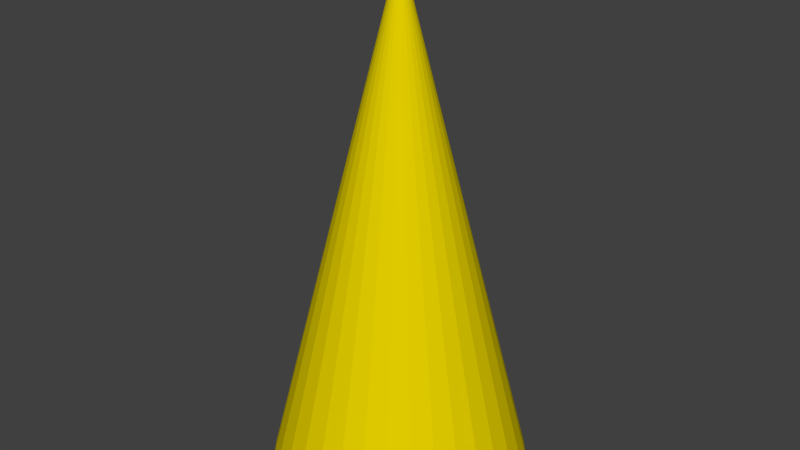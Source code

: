 # Source: Bullet.blend  (saved by Blender 2.69.0; exported with 4.5.12 LTS)
import bpy
from mathutils import Matrix  # noqa: F401  (used for matrix-valued properties, if any)

bpy.ops.wm.read_factory_settings(use_empty=True)
scene = bpy.context.scene
scene.name = 'Scene'

# ---- collections
col_collection_1 = bpy.data.collections.new('Collection 1'); scene.collection.children.link(col_collection_1)

# ---- materials (node trees are filled in below, after node groups)
mat_material = bpy.data.materials.new('Material')
mat_material.alpha_threshold = 0.0
mat_material.use_transparent_shadow = False
mat_material.diffuse_color = (0.8, 0.6396, 0.0, 1.0)
mat_material.specular_color = (1.0, 0.9188, 0.02348)
mat_material.roughness = 0.5
mat_material.line_color = (0.0, 0.0, 0.0, 1.0)

# ---- material node trees

# ---- world
world_world = bpy.data.worlds.new('World'); scene.world = world_world
world_world.color = (0.05088, 0.05088, 0.05088)
world_world.use_sun_shadow = False
world_world.sun_shadow_jitter_overblur = 0.0
world_world.cycles.sampling_method = 'MANUAL'
world_world.cycles.sample_map_resolution = 256

# ---- meshes
me_cone = bpy.data.meshes.new('Cone')
me_cone.from_pydata([(0.0, 0.1, -0.25), (0.0, 0.0, 0.25), (0.01951, 0.09808, -0.25), (0.03827, 0.09239, -0.25), (0.05556, 0.08315, -0.25), (0.07071, 0.07071, -0.25), (0.08315, 0.05556, -0.25), (0.09239, 0.03827, -0.25), (0.09808, 0.01951, -0.25), (0.1, 7.55e-09, -0.25), (0.09808, -0.01951, -0.25), (0.09239, -0.03827, -0.25), (0.08315, -0.05556, -0.25), (0.07071, -0.07071, -0.25), (0.05556, -0.08315, -0.25), (0.03827, -0.09239, -0.25), (0.01951, -0.09808, -0.25), (-3.258e-08, -0.1, -0.25), (-0.01951, -0.09808, -0.25), (-0.03827, -0.09239, -0.25), (-0.05556, -0.08315, -0.25), (-0.07071, -0.07071, -0.25), (-0.08315, -0.05556, -0.25), (-0.09239, -0.03827, -0.25), (-0.09808, -0.01951, -0.25), (-0.1, 9.656e-08, -0.25), (-0.09808, 0.01951, -0.25), (-0.09239, 0.03827, -0.25), (-0.08315, 0.05556, -0.25), (-0.07071, 0.07071, -0.25), (-0.05556, 0.08315, -0.25), (-0.03827, 0.09239, -0.25), (-0.01951, 0.09808, -0.25)], [], [(31, 1, 32), (0, 1, 2), (30, 1, 31), (29, 1, 30), (28, 1, 29), (27, 1, 28), (26, 1, 27), (25, 1, 26), (24, 1, 25), (23, 1, 24), (22, 1, 23), (21, 1, 22), (20, 1, 21), (19, 1, 20), (18, 1, 19), (17, 1, 18), (16, 1, 17), (15, 1, 16), (14, 1, 15), (13, 1, 14), (12, 1, 13), (11, 1, 12), (10, 1, 11), (9, 1, 10), (8, 1, 9), (7, 1, 8), (6, 1, 7), (5, 1, 6), (4, 1, 5), (3, 1, 4), (32, 1, 0), (2, 1, 3), (0, 2, 3, 4, 5, 6, 7, 8, 9, 10, 11, 12, 13, 14, 15, 16, 17, 18, 19, 20, 21, 22, 23, 24, 25, 26, 27, 28, 29, 30, 31, 32)])
me_cone.materials.append(mat_material)
me_cone.use_remesh_preserve_volume = False
me_cone.use_remesh_preserve_attributes = False
me_cone.use_mirror_vertex_groups = False
me_cone.update()

# ---- objects
ob_cone = bpy.data.objects.new('Cone', me_cone)

# ---- transforms, parenting, visibility, modifiers, constraints
ob_cone.location = (0.0, 0.0, 0.0)
ob_cone.scale = (2.5, 2.5, 2.0)
ob_cone.lineart.crease_threshold = 0.0

# ---- collection membership
col_collection_1.objects.link(ob_cone)

# ---- scene / render settings (as saved in the file)
scene.frame_start = 1; scene.frame_end = 250; scene.frame_set(111)
scene.render.engine = 'BLENDER_EEVEE_NEXT'
scene.render.image_settings.compression = 90
scene.render.resolution_percentage = 50
scene.render.dither_intensity = 0.0
scene.cycles.use_denoising = False
scene.cycles.samples = 10
scene.cycles.sampling_pattern = 'TABULATED_SOBOL'
scene.cycles.light_sampling_threshold = 0.0
scene.cycles.use_adaptive_sampling = False
scene.cycles.use_light_tree = False
scene.cycles.blur_glossy = 0.0
scene.cycles.volume_bounces = 1
scene.cycles.pixel_filter_type = 'GAUSSIAN'
scene.cycles.sample_clamp_indirect = 0.0
scene.view_settings.view_transform = 'Standard'
bpy.context.view_layer.update()

# ---- added for rendering (the .blend has no active camera and no usable light): camera, sun
cam_auto = bpy.data.cameras.new('AutoCamera')
cam_auto.lens = 50.0
cam_auto.sensor_width = 36.0
cam_auto.clip_end = 1000.0
ob_auto_camera = bpy.data.objects.new('AutoCamera', cam_auto)
scene.collection.objects.link(ob_auto_camera)
ob_auto_camera.location = (1.13316, -1.3598, 0.906531)
ob_auto_camera.rotation_euler = (1.09748, -7.21219e-08, 0.694738)
scene.camera = ob_auto_camera
light_auto_sun = bpy.data.lights.new('AutoSun', 'SUN')
light_auto_sun.energy = 3.0
light_auto_sun.angle = 0.0523599
ob_auto_sun = bpy.data.objects.new('AutoSun', light_auto_sun)
scene.collection.objects.link(ob_auto_sun)
ob_auto_sun.rotation_euler = (0.872665, 0.174533, 0.523599)
bpy.context.view_layer.update()
